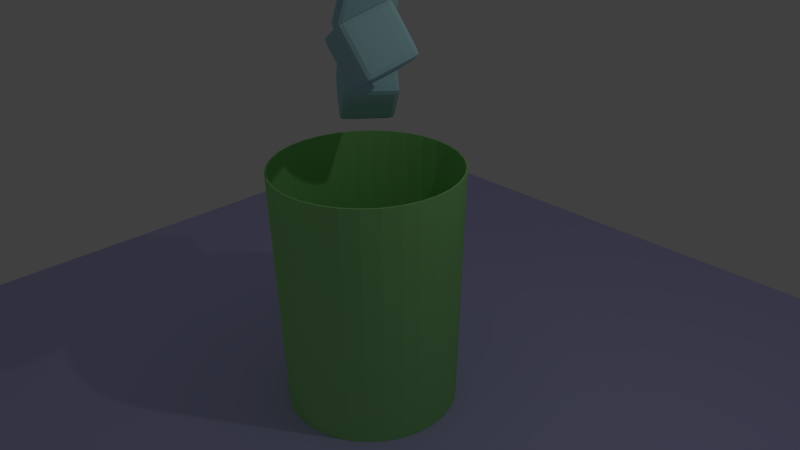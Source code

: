 # Source: untitled.blend  (saved by Blender 2.74.0; exported with 4.5.12 LTS)
import bpy
from mathutils import Matrix  # noqa: F401  (used for matrix-valued properties, if any)

bpy.ops.wm.read_factory_settings(use_empty=True)
scene = bpy.context.scene
scene.name = 'Scene'

# ---- collections
col_collection_1 = bpy.data.collections.new('Collection 1'); scene.collection.children.link(col_collection_1)

# ---- materials (node trees are filled in below, after node groups)
mat_icey = bpy.data.materials.new('Icey')
mat_icey.alpha_threshold = 0.0
mat_icey.use_transparent_shadow = False
mat_icey.diffuse_color = (0.4472, 0.7546, 0.8, 1.0)
mat_icey.roughness = 0.5
mat_material_001 = bpy.data.materials.new('Material.001')
mat_material_001.alpha_threshold = 0.0
mat_material_001.use_transparent_shadow = False
mat_material_001.diffuse_color = (0.3461, 0.8, 0.2642, 1.0)
mat_material_001.roughness = 0.5
mat_material_002 = bpy.data.materials.new('Material.002')
mat_material_002.alpha_threshold = 0.0
mat_material_002.use_transparent_shadow = False
mat_material_002.diffuse_color = (0.6093, 0.5892, 1.0, 1.0)
mat_material_002.roughness = 0.5

# ---- material node trees

# ---- world
world_world = bpy.data.worlds.new('World'); scene.world = world_world
world_world.color = (0.05088, 0.05088, 0.05088)
world_world.use_sun_shadow = False
world_world.sun_shadow_jitter_overblur = 0.0
world_world.cycles.sampling_method = 'MANUAL'
world_world.cycles.sample_map_resolution = 256

# ---- cameras
cam_camera = bpy.data.cameras.new('Camera')
cam_camera.clip_end = 100.0
cam_camera.lens = 35.0
cam_camera.sensor_width = 32.0
cam_camera.sensor_height = 18.0
cam_camera.ortho_scale = 7.314
cam_camera.dof.focus_distance = 0.0
cam_camera.dof.aperture_fstop = 0.0

# ---- lights
light_lamp = bpy.data.lights.new('Lamp', 'POINT')
light_lamp.transmission_factor = 0.0
light_lamp.cutoff_distance = 30.0
light_lamp.energy = 100.0
light_lamp.shadow_buffer_clip_start = 1.001
light_lamp.shadow_soft_size = 0.1
light_lamp.shadow_maximum_resolution = 0.006
light_lamp.use_absolute_resolution = True
light_lamp.cycles.use_multiple_importance_sampling = False

# ---- meshes
me_cube_011 = bpy.data.meshes.new('Cube.011')
me_cube_011.from_pydata([(-0.8977, -0.9226, -0.8941), (-0.8977, -0.9226, 0.9286), (-0.8977, 0.9297, -0.8941), (-0.8977, 0.9297, 0.9286), (0.8985, -0.9226, -0.8941), (0.8985, -0.9226, 0.9286), (0.8985, 0.9297, -0.8941), (0.8985, 0.9297, 0.9286), (-0.922, -0.4947, 0.9457), (-0.922, -0.4947, -0.9193), (0.9227, -0.4947, 0.9457), (0.9227, -0.4947, -0.9193), (-0.922, -0.9411, -0.4371), (-0.922, 0.9465, -0.4371), (0.9227, 0.9465, -0.4371), (0.9227, -0.9411, -0.4371), (0.9938, -0.4952, -0.4377), (-0.9937, -0.4952, -0.4377), (-0.922, 0.5138, 0.9457), (0.9227, 0.5138, -0.9193), (-0.922, 0.5138, -0.9193), (0.9227, 0.5138, 0.9457), (0.9938, 0.5142, -0.4377), (-0.9937, 0.5142, -0.4377), (-0.922, -0.9411, 0.5299), (-0.922, 0.9465, 0.5299), (0.9227, 0.9465, 0.5299), (0.9227, -0.9411, 0.5299), (0.9938, -0.4952, 0.5304), (-0.9937, -0.4952, 0.5304), (-0.9937, 0.5142, 0.5304), (0.9938, 0.5142, 0.5304), (0.466, 0.9465, 0.9457), (0.466, 0.9465, -0.9193), (0.466, -0.9411, 0.9457), (0.466, -0.9411, -0.9193), (0.4667, -0.4952, 0.9961), (0.4667, -0.4952, -0.9935), (0.4534, -0.6729, -0.4167), (0.4667, 0.9963, -0.4377), (0.4667, 0.5142, 0.9961), (0.4667, 0.5142, -0.9935), (0.4667, 0.9963, 0.5304), (0.4536, -0.664, 0.5071), (-0.4637, 0.9465, -0.9193), (-0.4637, -0.9411, 0.9457), (-0.4644, -0.4952, 0.9961), (-0.4644, 0.9963, -0.4377), (-0.4644, 0.5142, 0.9961), (-0.4644, 0.9963, 0.5304), (-0.4637, 0.9465, 0.9457), (-0.4637, -0.9411, -0.9193), (-0.4644, -0.4952, -0.9935), (-0.4402, -0.79, -0.4167), (-0.4644, 0.5142, -0.9935), (-0.4358, -0.5837, 0.5071), (-0.9163, -0.9371, 0.8179), (-0.9163, 0.8159, 0.942), (-0.9163, 0.9429, -0.7563), (-0.9163, -0.8032, -0.9134), (0.7677, 0.9429, 0.942), (0.917, 0.9429, -0.7563), (-0.7662, 0.9429, -0.9134), (0.917, -0.8032, 0.942), (0.917, -0.9371, -0.7563), (0.917, 0.8159, -0.9134), (-0.7662, -0.9371, 0.942), (0.7677, -0.9371, -0.9134), (-0.9163, -0.8032, 0.942), (-0.923, 0.01081, -0.9203), (0.9236, 0.01081, 0.9463), (0.917, -0.8032, -0.9134), (-0.7708, -0.495, 0.9862), (0.7722, -0.495, -0.9779), (0.9787, -0.495, -0.7611), (-0.9785, -0.495, -0.7611), (-0.9163, -0.9371, -0.7563), (-0.923, 0.9471, 0.05265), (0.9236, 0.9471, 0.05265), (0.9236, -0.9418, 0.05265), (0.9963, -0.4951, 0.05312), (-0.9962, -0.4951, 0.05312), (-0.9785, -0.8065, -0.4376), (0.9787, 0.8188, -0.4376), (0.7536, -0.9355, -0.4165), (0.9787, -0.8065, -0.4376), (-0.7708, 0.9867, -0.4376), (-0.9962, 0.01091, -0.4373), (-0.923, 0.01081, 0.9463), (0.9236, 0.01081, -0.9203), (-0.9163, 0.8159, -0.9134), (0.917, 0.8159, 0.942), (0.9963, 0.01091, -0.4373), (-0.9785, 0.8188, -0.4376), (-0.9962, 0.5143, 0.05312), (0.9963, 0.5143, 0.05312), (0.9787, 0.514, -0.7611), (-0.7708, 0.514, 0.9862), (0.7722, 0.514, -0.9779), (-0.9785, 0.514, -0.7611), (-0.923, -0.9418, 0.05265), (-0.9163, 0.9429, 0.8179), (0.917, 0.9429, 0.8179), (0.917, -0.9371, 0.8179), (0.9787, -0.495, 0.8209), (-0.9785, -0.495, 0.8209), (-0.9785, 0.514, 0.8209), (0.9787, 0.514, 0.8209), (0.9787, 0.8188, 0.5302), (-0.9962, 0.01091, 0.5309), (-0.9785, 0.8188, 0.5302), (-0.7708, 0.9867, 0.5302), (0.9787, -0.8065, 0.5302), (0.7535, -0.9422, 0.5067), (0.9963, 0.01091, 0.5309), (-0.9785, -0.8065, 0.5302), (0.001293, 0.9471, 0.9463), (0.7677, 0.9429, -0.9134), (0.7677, -0.9371, 0.942), (0.001293, -0.9418, -0.9203), (0.7722, -0.495, 0.9862), (0.001305, -0.4951, -0.9961), (0.01101, -0.533, -0.416), (0.7722, 0.9867, -0.4376), (0.7722, 0.514, 0.9862), (0.001305, 0.5143, -0.9961), (0.7722, 0.9867, 0.5302), (0.01479, -0.3536, 0.5079), (0.4471, -0.9422, 0.8001), (0.4665, 0.9867, 0.8209), (0.4667, 0.01091, -0.9961), (0.4667, 0.01091, 0.9977), (0.4667, 0.9978, 0.05312), (0.4587, -0.428, 0.05195), (0.4665, -0.8065, -0.9779), (0.4665, -0.8065, 0.9862), (0.4665, 0.8188, 0.9862), (0.4665, 0.8188, -0.9779), (0.4473, -0.9355, -0.7403), (0.4665, 0.9867, -0.7611), (0.001293, 0.9471, -0.9203), (0.001293, -0.9418, 0.9463), (0.001305, -0.4951, 0.9977), (0.001305, 0.9978, -0.4373), (0.001305, 0.5143, 0.9977), (0.001305, 0.9978, 0.5309), (-0.7662, 0.9429, 0.942), (-0.7662, -0.9371, -0.9134), (-0.7708, -0.495, -0.9779), (-0.7509, -0.9632, -0.4165), (-0.7708, 0.514, -0.9779), (-0.75, -0.9206, 0.5068), (-0.4642, 0.9867, -0.7611), (-0.4642, 0.8188, -0.9779), (-0.4642, -0.8065, -0.9779), (-0.4644, 0.9978, 0.05312), (-0.4644, 0.01091, -0.9961), (-0.4642, 0.9867, 0.8209), (-0.4429, -0.9206, 0.8001), (-0.4644, 0.01091, 0.9977), (-0.4332, -0.4586, 0.05195), (-0.4642, -0.8065, 0.9862), (-0.4642, 0.8188, 0.9862), (-0.4438, -0.9632, -0.7403), (0.00254, -0.9208, -0.7406), (0.001293, 0.8189, 0.9875), (0.001293, -0.8067, 0.9875), (0.02125, -0.05124, 0.05379), (0.001413, 0.01181, 1.0), (0.003294, -0.885, 0.8004), (-0.7694, 0.9785, 0.8201), (-0.771, 0.01081, -0.98), (-0.771, 0.9879, 0.05265), (-0.7694, -0.8056, -0.9646), (-0.7694, 0.818, -0.9646), (-0.7694, 0.9785, -0.7597), (0.001293, 0.9879, -0.7613), (0.7509, -0.9684, -0.7384), (0.001293, 0.8189, -0.98), (0.7709, 0.818, 0.9777), (0.7709, -0.8056, 0.9777), (0.001293, -0.8067, -0.98), (0.7548, -0.8998, 0.05113), (0.001413, 1.0, 0.05753), (0.7725, 0.01081, 0.9875), (0.001413, 0.01181, -1.0), (0.001293, 0.9879, 0.8211), (0.7509, -0.9684, 0.7989), (-0.9656, -0.8056, 0.8201), (0.9807, 0.01081, 0.8211), (-0.7494, -0.9684, 0.7989), (0.9659, -0.8056, 0.8201), (0.7709, 0.9785, 0.8201), (-0.9656, 0.818, 0.8201), (-0.9806, 0.01081, 0.8211), (0.9659, 0.818, 0.8201), (-0.9806, 0.01081, -0.7613), (0.7725, 0.01081, -0.98), (-0.771, 0.01081, 0.9875), (0.9659, 0.818, -0.7597), (0.9807, 0.8189, 0.05265), (-1.0, 0.01181, 0.05753), (-0.9806, 0.8189, 0.05265), (0.7725, 0.9879, 0.05265), (0.9807, -0.8067, 0.05265), (-0.75, -0.906, 0.05113), (1.0, 0.01181, 0.05753), (-0.9806, -0.8067, 0.05265), (-0.9656, -0.8056, -0.7597), (0.9807, 0.01081, -0.7613), (0.7709, -0.8056, -0.9646), (-0.7694, -0.8056, 0.9777), (-0.7694, 0.818, 0.9777), (0.7709, 0.818, -0.9646), (-0.7494, -0.9684, -0.7384), (0.9659, -0.8056, -0.7597), (0.7709, 0.9785, -0.7597), (-0.9656, 0.818, -0.7597)], [], [(217, 58, 2, 90), (216, 61, 6, 117), (215, 64, 4, 71), (214, 76, 0, 147), (213, 117, 6, 65), (212, 146, 3, 57), (211, 72, 8, 68), (210, 73, 11, 71), (209, 74, 11, 89), (208, 75, 9, 59), (207, 81, 17, 82), (206, 80, 16, 92), (205, 100, 12, 149), (204, 79, 15, 85), (203, 78, 14, 123), (202, 77, 13, 93), (201, 94, 23, 87), (200, 95, 22, 83), (199, 96, 19, 65), (198, 97, 18, 88), (197, 98, 19, 89), (196, 99, 20, 69), (195, 107, 31, 108), (194, 106, 30, 109), (193, 101, 25, 110), (192, 102, 26, 126), (191, 103, 27, 112), (190, 56, 24, 151), (189, 104, 28, 114), (188, 105, 29, 115), (187, 128, 43, 113), (186, 129, 42, 145), (185, 125, 41, 130), (184, 124, 40, 131), (183, 132, 39, 143), (182, 133, 38, 84), (181, 121, 37, 134), (180, 120, 36, 135), (179, 60, 32, 136), (178, 140, 33, 137), (177, 138, 35, 67), (176, 139, 33, 140), (175, 152, 44, 62), (174, 62, 44, 153), (173, 148, 52, 154), (172, 155, 47, 86), (171, 150, 54, 156), (170, 157, 49, 111), (169, 158, 55, 127), (168, 144, 48, 159), (167, 160, 53, 122), (166, 142, 46, 161), (165, 116, 50, 162), (164, 163, 51, 119), (138, 164, 119, 35), (38, 122, 164, 138), (122, 53, 163, 164), (144, 165, 162, 48), (40, 136, 165, 144), (136, 32, 116, 165), (141, 166, 161, 45), (34, 135, 166, 141), (135, 36, 142, 166), (133, 167, 122, 38), (43, 127, 167, 133), (127, 55, 160, 167), (142, 168, 159, 46), (36, 131, 168, 142), (131, 40, 144, 168), (128, 169, 127, 43), (34, 141, 169, 128), (141, 45, 158, 169), (101, 170, 111, 25), (3, 146, 170, 101), (146, 50, 157, 170), (148, 171, 156, 52), (9, 69, 171, 148), (69, 20, 150, 171), (77, 172, 86, 13), (25, 111, 172, 77), (111, 49, 155, 172), (147, 173, 154, 51), (0, 59, 173, 147), (59, 9, 148, 173), (150, 174, 153, 54), (20, 90, 174, 150), (90, 2, 62, 174), (58, 175, 62, 2), (13, 86, 175, 58), (86, 47, 152, 175), (152, 176, 140, 44), (47, 143, 176, 152), (143, 39, 139, 176), (64, 177, 67, 4), (15, 84, 177, 64), (84, 38, 138, 177), (125, 178, 137, 41), (54, 153, 178, 125), (153, 44, 140, 178), (124, 179, 136, 40), (21, 91, 179, 124), (91, 7, 60, 179), (118, 180, 135, 34), (5, 63, 180, 118), (63, 10, 120, 180), (119, 181, 134, 35), (51, 154, 181, 119), (154, 52, 121, 181), (79, 182, 84, 15), (27, 113, 182, 79), (113, 43, 133, 182), (155, 183, 143, 47), (49, 145, 183, 155), (145, 42, 132, 183), (120, 184, 131, 36), (10, 70, 184, 120), (70, 21, 124, 184), (121, 185, 130, 37), (52, 156, 185, 121), (156, 54, 125, 185), (157, 186, 145, 49), (50, 116, 186, 157), (116, 32, 129, 186), (103, 187, 113, 27), (5, 118, 187, 103), (118, 34, 128, 187), (56, 188, 115, 24), (1, 68, 188, 56), (68, 8, 105, 188), (107, 189, 114, 31), (21, 70, 189, 107), (70, 10, 104, 189), (158, 190, 151, 55), (45, 66, 190, 158), (66, 1, 56, 190), (104, 191, 112, 28), (10, 63, 191, 104), (63, 5, 103, 191), (129, 192, 126, 42), (32, 60, 192, 129), (60, 7, 102, 192), (106, 193, 110, 30), (18, 57, 193, 106), (57, 3, 101, 193), (105, 194, 109, 29), (8, 88, 194, 105), (88, 18, 106, 194), (102, 195, 108, 26), (7, 91, 195, 102), (91, 21, 107, 195), (75, 196, 69, 9), (17, 87, 196, 75), (87, 23, 99, 196), (73, 197, 89, 11), (37, 130, 197, 73), (130, 41, 98, 197), (72, 198, 88, 8), (46, 159, 198, 72), (159, 48, 97, 198), (61, 199, 65, 6), (14, 83, 199, 61), (83, 22, 96, 199), (78, 200, 83, 14), (26, 108, 200, 78), (108, 31, 95, 200), (81, 201, 87, 17), (29, 109, 201, 81), (109, 30, 94, 201), (94, 202, 93, 23), (30, 110, 202, 94), (110, 25, 77, 202), (132, 203, 123, 39), (42, 126, 203, 132), (126, 26, 78, 203), (80, 204, 85, 16), (28, 112, 204, 80), (112, 27, 79, 204), (160, 205, 149, 53), (55, 151, 205, 160), (151, 24, 100, 205), (95, 206, 92, 22), (31, 114, 206, 95), (114, 28, 80, 206), (100, 207, 82, 12), (24, 115, 207, 100), (115, 29, 81, 207), (76, 208, 59, 0), (12, 82, 208, 76), (82, 17, 75, 208), (96, 209, 89, 19), (22, 92, 209, 96), (92, 16, 74, 209), (67, 210, 71, 4), (35, 134, 210, 67), (134, 37, 73, 210), (66, 211, 68, 1), (45, 161, 211, 66), (161, 46, 72, 211), (97, 212, 57, 18), (48, 162, 212, 97), (162, 50, 146, 212), (98, 213, 65, 19), (41, 137, 213, 98), (137, 33, 117, 213), (163, 214, 147, 51), (53, 149, 214, 163), (149, 12, 76, 214), (74, 215, 71, 11), (16, 85, 215, 74), (85, 15, 64, 215), (139, 216, 117, 33), (39, 123, 216, 139), (123, 14, 61, 216), (99, 217, 90, 20), (23, 93, 217, 99), (93, 13, 58, 217)])
me_cube_011.materials.append(mat_icey)
me_cube_011.use_remesh_preserve_volume = False
me_cube_011.use_remesh_preserve_attributes = False
me_cube_011.use_mirror_vertex_groups = False
me_cube_011.update()
me_cube_010 = bpy.data.meshes.new('Cube.010')
me_cube_010.from_pydata([(-0.8977, -0.9226, -0.8941), (-0.8977, -0.9226, 0.9286), (-0.8977, 0.9297, -0.8941), (-0.8977, 0.9297, 0.9286), (0.8985, -0.9226, -0.8941), (0.8985, -0.9226, 0.9286), (0.8985, 0.9297, -0.8941), (0.8985, 0.9297, 0.9286), (-0.922, -0.4947, 0.9457), (-0.922, -0.4947, -0.9193), (0.9227, -0.4947, 0.9457), (0.9227, -0.4947, -0.9193), (-0.922, -0.9411, -0.4371), (-0.922, 0.9465, -0.4371), (0.9227, 0.9465, -0.4371), (0.9227, -0.9411, -0.4371), (0.9938, -0.4952, -0.4377), (-0.9937, -0.4952, -0.4377), (-0.922, 0.5138, 0.9457), (0.9227, 0.5138, -0.9193), (-0.922, 0.5138, -0.9193), (0.9227, 0.5138, 0.9457), (0.9938, 0.5142, -0.4377), (-0.9937, 0.5142, -0.4377), (-0.922, -0.9411, 0.5299), (-0.922, 0.9465, 0.5299), (0.9227, 0.9465, 0.5299), (0.9227, -0.9411, 0.5299), (0.9938, -0.4952, 0.5304), (-0.9937, -0.4952, 0.5304), (-0.9937, 0.5142, 0.5304), (0.9938, 0.5142, 0.5304), (0.466, 0.9465, 0.9457), (0.466, 0.9465, -0.9193), (0.466, -0.9411, 0.9457), (0.466, -0.9411, -0.9193), (0.4667, -0.4952, 0.9961), (0.4667, -0.4952, -0.9935), (0.4534, -0.6729, -0.4167), (0.4667, 0.9963, -0.4377), (0.4667, 0.5142, 0.9961), (0.4667, 0.5142, -0.9935), (0.4667, 0.9963, 0.5304), (0.4536, -0.664, 0.5071), (-0.4637, 0.9465, -0.9193), (-0.4637, -0.9411, 0.9457), (-0.4644, -0.4952, 0.9961), (-0.4644, 0.9963, -0.4377), (-0.4644, 0.5142, 0.9961), (-0.4644, 0.9963, 0.5304), (-0.4637, 0.9465, 0.9457), (-0.4637, -0.9411, -0.9193), (-0.4644, -0.4952, -0.9935), (-0.4402, -0.79, -0.4167), (-0.4644, 0.5142, -0.9935), (-0.4358, -0.5837, 0.5071), (-0.9163, -0.9371, 0.8179), (-0.9163, 0.8159, 0.942), (-0.9163, 0.9429, -0.7563), (-0.9163, -0.8032, -0.9134), (0.7677, 0.9429, 0.942), (0.917, 0.9429, -0.7563), (-0.7662, 0.9429, -0.9134), (0.917, -0.8032, 0.942), (0.917, -0.9371, -0.7563), (0.917, 0.8159, -0.9134), (-0.7662, -0.9371, 0.942), (0.7677, -0.9371, -0.9134), (-0.9163, -0.8032, 0.942), (-0.923, 0.01081, -0.9203), (0.9236, 0.01081, 0.9463), (0.917, -0.8032, -0.9134), (-0.7708, -0.495, 0.9862), (0.7722, -0.495, -0.9779), (0.9787, -0.495, -0.7611), (-0.9785, -0.495, -0.7611), (-0.9163, -0.9371, -0.7563), (-0.923, 0.9471, 0.05265), (0.9236, 0.9471, 0.05265), (0.9236, -0.9418, 0.05265), (0.9963, -0.4951, 0.05312), (-0.9962, -0.4951, 0.05312), (-0.9785, -0.8065, -0.4376), (0.9787, 0.8188, -0.4376), (0.7536, -0.9355, -0.4165), (0.9787, -0.8065, -0.4376), (-0.7708, 0.9867, -0.4376), (-0.9962, 0.01091, -0.4373), (-0.923, 0.01081, 0.9463), (0.9236, 0.01081, -0.9203), (-0.9163, 0.8159, -0.9134), (0.917, 0.8159, 0.942), (0.9963, 0.01091, -0.4373), (-0.9785, 0.8188, -0.4376), (-0.9962, 0.5143, 0.05312), (0.9963, 0.5143, 0.05312), (0.9787, 0.514, -0.7611), (-0.7708, 0.514, 0.9862), (0.7722, 0.514, -0.9779), (-0.9785, 0.514, -0.7611), (-0.923, -0.9418, 0.05265), (-0.9163, 0.9429, 0.8179), (0.917, 0.9429, 0.8179), (0.917, -0.9371, 0.8179), (0.9787, -0.495, 0.8209), (-0.9785, -0.495, 0.8209), (-0.9785, 0.514, 0.8209), (0.9787, 0.514, 0.8209), (0.9787, 0.8188, 0.5302), (-0.9962, 0.01091, 0.5309), (-0.9785, 0.8188, 0.5302), (-0.7708, 0.9867, 0.5302), (0.9787, -0.8065, 0.5302), (0.7535, -0.9422, 0.5067), (0.9963, 0.01091, 0.5309), (-0.9785, -0.8065, 0.5302), (0.001293, 0.9471, 0.9463), (0.7677, 0.9429, -0.9134), (0.7677, -0.9371, 0.942), (0.001293, -0.9418, -0.9203), (0.7722, -0.495, 0.9862), (0.001305, -0.4951, -0.9961), (0.01101, -0.533, -0.416), (0.7722, 0.9867, -0.4376), (0.7722, 0.514, 0.9862), (0.001305, 0.5143, -0.9961), (0.7722, 0.9867, 0.5302), (0.01479, -0.3536, 0.5079), (0.4471, -0.9422, 0.8001), (0.4665, 0.9867, 0.8209), (0.4667, 0.01091, -0.9961), (0.4667, 0.01091, 0.9977), (0.4667, 0.9978, 0.05312), (0.4587, -0.428, 0.05195), (0.4665, -0.8065, -0.9779), (0.4665, -0.8065, 0.9862), (0.4665, 0.8188, 0.9862), (0.4665, 0.8188, -0.9779), (0.4473, -0.9355, -0.7403), (0.4665, 0.9867, -0.7611), (0.001293, 0.9471, -0.9203), (0.001293, -0.9418, 0.9463), (0.001305, -0.4951, 0.9977), (0.001305, 0.9978, -0.4373), (0.001305, 0.5143, 0.9977), (0.001305, 0.9978, 0.5309), (-0.7662, 0.9429, 0.942), (-0.7662, -0.9371, -0.9134), (-0.7708, -0.495, -0.9779), (-0.7509, -0.9632, -0.4165), (-0.7708, 0.514, -0.9779), (-0.75, -0.9206, 0.5068), (-0.4642, 0.9867, -0.7611), (-0.4642, 0.8188, -0.9779), (-0.4642, -0.8065, -0.9779), (-0.4644, 0.9978, 0.05312), (-0.4644, 0.01091, -0.9961), (-0.4642, 0.9867, 0.8209), (-0.4429, -0.9206, 0.8001), (-0.4644, 0.01091, 0.9977), (-0.4332, -0.4586, 0.05195), (-0.4642, -0.8065, 0.9862), (-0.4642, 0.8188, 0.9862), (-0.4438, -0.9632, -0.7403), (0.00254, -0.9208, -0.7406), (0.001293, 0.8189, 0.9875), (0.001293, -0.8067, 0.9875), (0.02125, -0.05124, 0.05379), (0.001413, 0.01181, 1.0), (0.003294, -0.885, 0.8004), (-0.7694, 0.9785, 0.8201), (-0.771, 0.01081, -0.98), (-0.771, 0.9879, 0.05265), (-0.7694, -0.8056, -0.9646), (-0.7694, 0.818, -0.9646), (-0.7694, 0.9785, -0.7597), (0.001293, 0.9879, -0.7613), (0.7509, -0.9684, -0.7384), (0.001293, 0.8189, -0.98), (0.7709, 0.818, 0.9777), (0.7709, -0.8056, 0.9777), (0.001293, -0.8067, -0.98), (0.7548, -0.8998, 0.05113), (0.001413, 1.0, 0.05753), (0.7725, 0.01081, 0.9875), (0.001413, 0.01181, -1.0), (0.001293, 0.9879, 0.8211), (0.7509, -0.9684, 0.7989), (-0.9656, -0.8056, 0.8201), (0.9807, 0.01081, 0.8211), (-0.7494, -0.9684, 0.7989), (0.9659, -0.8056, 0.8201), (0.7709, 0.9785, 0.8201), (-0.9656, 0.818, 0.8201), (-0.9806, 0.01081, 0.8211), (0.9659, 0.818, 0.8201), (-0.9806, 0.01081, -0.7613), (0.7725, 0.01081, -0.98), (-0.771, 0.01081, 0.9875), (0.9659, 0.818, -0.7597), (0.9807, 0.8189, 0.05265), (-1.0, 0.01181, 0.05753), (-0.9806, 0.8189, 0.05265), (0.7725, 0.9879, 0.05265), (0.9807, -0.8067, 0.05265), (-0.75, -0.906, 0.05113), (1.0, 0.01181, 0.05753), (-0.9806, -0.8067, 0.05265), (-0.9656, -0.8056, -0.7597), (0.9807, 0.01081, -0.7613), (0.7709, -0.8056, -0.9646), (-0.7694, -0.8056, 0.9777), (-0.7694, 0.818, 0.9777), (0.7709, 0.818, -0.9646), (-0.7494, -0.9684, -0.7384), (0.9659, -0.8056, -0.7597), (0.7709, 0.9785, -0.7597), (-0.9656, 0.818, -0.7597)], [], [(217, 58, 2, 90), (216, 61, 6, 117), (215, 64, 4, 71), (214, 76, 0, 147), (213, 117, 6, 65), (212, 146, 3, 57), (211, 72, 8, 68), (210, 73, 11, 71), (209, 74, 11, 89), (208, 75, 9, 59), (207, 81, 17, 82), (206, 80, 16, 92), (205, 100, 12, 149), (204, 79, 15, 85), (203, 78, 14, 123), (202, 77, 13, 93), (201, 94, 23, 87), (200, 95, 22, 83), (199, 96, 19, 65), (198, 97, 18, 88), (197, 98, 19, 89), (196, 99, 20, 69), (195, 107, 31, 108), (194, 106, 30, 109), (193, 101, 25, 110), (192, 102, 26, 126), (191, 103, 27, 112), (190, 56, 24, 151), (189, 104, 28, 114), (188, 105, 29, 115), (187, 128, 43, 113), (186, 129, 42, 145), (185, 125, 41, 130), (184, 124, 40, 131), (183, 132, 39, 143), (182, 133, 38, 84), (181, 121, 37, 134), (180, 120, 36, 135), (179, 60, 32, 136), (178, 140, 33, 137), (177, 138, 35, 67), (176, 139, 33, 140), (175, 152, 44, 62), (174, 62, 44, 153), (173, 148, 52, 154), (172, 155, 47, 86), (171, 150, 54, 156), (170, 157, 49, 111), (169, 158, 55, 127), (168, 144, 48, 159), (167, 160, 53, 122), (166, 142, 46, 161), (165, 116, 50, 162), (164, 163, 51, 119), (138, 164, 119, 35), (38, 122, 164, 138), (122, 53, 163, 164), (144, 165, 162, 48), (40, 136, 165, 144), (136, 32, 116, 165), (141, 166, 161, 45), (34, 135, 166, 141), (135, 36, 142, 166), (133, 167, 122, 38), (43, 127, 167, 133), (127, 55, 160, 167), (142, 168, 159, 46), (36, 131, 168, 142), (131, 40, 144, 168), (128, 169, 127, 43), (34, 141, 169, 128), (141, 45, 158, 169), (101, 170, 111, 25), (3, 146, 170, 101), (146, 50, 157, 170), (148, 171, 156, 52), (9, 69, 171, 148), (69, 20, 150, 171), (77, 172, 86, 13), (25, 111, 172, 77), (111, 49, 155, 172), (147, 173, 154, 51), (0, 59, 173, 147), (59, 9, 148, 173), (150, 174, 153, 54), (20, 90, 174, 150), (90, 2, 62, 174), (58, 175, 62, 2), (13, 86, 175, 58), (86, 47, 152, 175), (152, 176, 140, 44), (47, 143, 176, 152), (143, 39, 139, 176), (64, 177, 67, 4), (15, 84, 177, 64), (84, 38, 138, 177), (125, 178, 137, 41), (54, 153, 178, 125), (153, 44, 140, 178), (124, 179, 136, 40), (21, 91, 179, 124), (91, 7, 60, 179), (118, 180, 135, 34), (5, 63, 180, 118), (63, 10, 120, 180), (119, 181, 134, 35), (51, 154, 181, 119), (154, 52, 121, 181), (79, 182, 84, 15), (27, 113, 182, 79), (113, 43, 133, 182), (155, 183, 143, 47), (49, 145, 183, 155), (145, 42, 132, 183), (120, 184, 131, 36), (10, 70, 184, 120), (70, 21, 124, 184), (121, 185, 130, 37), (52, 156, 185, 121), (156, 54, 125, 185), (157, 186, 145, 49), (50, 116, 186, 157), (116, 32, 129, 186), (103, 187, 113, 27), (5, 118, 187, 103), (118, 34, 128, 187), (56, 188, 115, 24), (1, 68, 188, 56), (68, 8, 105, 188), (107, 189, 114, 31), (21, 70, 189, 107), (70, 10, 104, 189), (158, 190, 151, 55), (45, 66, 190, 158), (66, 1, 56, 190), (104, 191, 112, 28), (10, 63, 191, 104), (63, 5, 103, 191), (129, 192, 126, 42), (32, 60, 192, 129), (60, 7, 102, 192), (106, 193, 110, 30), (18, 57, 193, 106), (57, 3, 101, 193), (105, 194, 109, 29), (8, 88, 194, 105), (88, 18, 106, 194), (102, 195, 108, 26), (7, 91, 195, 102), (91, 21, 107, 195), (75, 196, 69, 9), (17, 87, 196, 75), (87, 23, 99, 196), (73, 197, 89, 11), (37, 130, 197, 73), (130, 41, 98, 197), (72, 198, 88, 8), (46, 159, 198, 72), (159, 48, 97, 198), (61, 199, 65, 6), (14, 83, 199, 61), (83, 22, 96, 199), (78, 200, 83, 14), (26, 108, 200, 78), (108, 31, 95, 200), (81, 201, 87, 17), (29, 109, 201, 81), (109, 30, 94, 201), (94, 202, 93, 23), (30, 110, 202, 94), (110, 25, 77, 202), (132, 203, 123, 39), (42, 126, 203, 132), (126, 26, 78, 203), (80, 204, 85, 16), (28, 112, 204, 80), (112, 27, 79, 204), (160, 205, 149, 53), (55, 151, 205, 160), (151, 24, 100, 205), (95, 206, 92, 22), (31, 114, 206, 95), (114, 28, 80, 206), (100, 207, 82, 12), (24, 115, 207, 100), (115, 29, 81, 207), (76, 208, 59, 0), (12, 82, 208, 76), (82, 17, 75, 208), (96, 209, 89, 19), (22, 92, 209, 96), (92, 16, 74, 209), (67, 210, 71, 4), (35, 134, 210, 67), (134, 37, 73, 210), (66, 211, 68, 1), (45, 161, 211, 66), (161, 46, 72, 211), (97, 212, 57, 18), (48, 162, 212, 97), (162, 50, 146, 212), (98, 213, 65, 19), (41, 137, 213, 98), (137, 33, 117, 213), (163, 214, 147, 51), (53, 149, 214, 163), (149, 12, 76, 214), (74, 215, 71, 11), (16, 85, 215, 74), (85, 15, 64, 215), (139, 216, 117, 33), (39, 123, 216, 139), (123, 14, 61, 216), (99, 217, 90, 20), (23, 93, 217, 99), (93, 13, 58, 217)])
me_cube_010.materials.append(mat_icey)
me_cube_010.use_remesh_preserve_volume = False
me_cube_010.use_remesh_preserve_attributes = False
me_cube_010.use_mirror_vertex_groups = False
me_cube_010.update()
me_cube_009 = bpy.data.meshes.new('Cube.009')
me_cube_009.from_pydata([(-0.8977, -0.9226, -0.8941), (-0.8977, -0.9226, 0.9286), (-0.8977, 0.9297, -0.8941), (-0.8977, 0.9297, 0.9286), (0.8985, -0.9226, -0.8941), (0.8985, -0.9226, 0.9286), (0.8985, 0.9297, -0.8941), (0.8985, 0.9297, 0.9286), (-0.922, -0.4947, 0.9457), (-0.922, -0.4947, -0.9193), (0.9227, -0.4947, 0.9457), (0.9227, -0.4947, -0.9193), (-0.922, -0.9411, -0.4371), (-0.922, 0.9465, -0.4371), (0.9227, 0.9465, -0.4371), (0.9227, -0.9411, -0.4371), (0.9938, -0.4952, -0.4377), (-0.9937, -0.4952, -0.4377), (-0.922, 0.5138, 0.9457), (0.9227, 0.5138, -0.9193), (-0.922, 0.5138, -0.9193), (0.9227, 0.5138, 0.9457), (0.9938, 0.5142, -0.4377), (-0.9937, 0.5142, -0.4377), (-0.922, -0.9411, 0.5299), (-0.922, 0.9465, 0.5299), (0.9227, 0.9465, 0.5299), (0.9227, -0.9411, 0.5299), (0.9938, -0.4952, 0.5304), (-0.9937, -0.4952, 0.5304), (-0.9937, 0.5142, 0.5304), (0.9938, 0.5142, 0.5304), (0.466, 0.9465, 0.9457), (0.466, 0.9465, -0.9193), (0.466, -0.9411, 0.9457), (0.466, -0.9411, -0.9193), (0.4667, -0.4952, 0.9961), (0.4667, -0.4952, -0.9935), (0.4534, -0.6729, -0.4167), (0.4667, 0.9963, -0.4377), (0.4667, 0.5142, 0.9961), (0.4667, 0.5142, -0.9935), (0.4667, 0.9963, 0.5304), (0.4536, -0.664, 0.5071), (-0.4637, 0.9465, -0.9193), (-0.4637, -0.9411, 0.9457), (-0.4644, -0.4952, 0.9961), (-0.4644, 0.9963, -0.4377), (-0.4644, 0.5142, 0.9961), (-0.4644, 0.9963, 0.5304), (-0.4637, 0.9465, 0.9457), (-0.4637, -0.9411, -0.9193), (-0.4644, -0.4952, -0.9935), (-0.4402, -0.79, -0.4167), (-0.4644, 0.5142, -0.9935), (-0.4358, -0.5837, 0.5071), (-0.9163, -0.9371, 0.8179), (-0.9163, 0.8159, 0.942), (-0.9163, 0.9429, -0.7563), (-0.9163, -0.8032, -0.9134), (0.7677, 0.9429, 0.942), (0.917, 0.9429, -0.7563), (-0.7662, 0.9429, -0.9134), (0.917, -0.8032, 0.942), (0.917, -0.9371, -0.7563), (0.917, 0.8159, -0.9134), (-0.7662, -0.9371, 0.942), (0.7677, -0.9371, -0.9134), (-0.9163, -0.8032, 0.942), (-0.923, 0.01081, -0.9203), (0.9236, 0.01081, 0.9463), (0.917, -0.8032, -0.9134), (-0.7708, -0.495, 0.9862), (0.7722, -0.495, -0.9779), (0.9787, -0.495, -0.7611), (-0.9785, -0.495, -0.7611), (-0.9163, -0.9371, -0.7563), (-0.923, 0.9471, 0.05265), (0.9236, 0.9471, 0.05265), (0.9236, -0.9418, 0.05265), (0.9963, -0.4951, 0.05312), (-0.9962, -0.4951, 0.05312), (-0.9785, -0.8065, -0.4376), (0.9787, 0.8188, -0.4376), (0.7536, -0.9355, -0.4165), (0.9787, -0.8065, -0.4376), (-0.7708, 0.9867, -0.4376), (-0.9962, 0.01091, -0.4373), (-0.923, 0.01081, 0.9463), (0.9236, 0.01081, -0.9203), (-0.9163, 0.8159, -0.9134), (0.917, 0.8159, 0.942), (0.9963, 0.01091, -0.4373), (-0.9785, 0.8188, -0.4376), (-0.9962, 0.5143, 0.05312), (0.9963, 0.5143, 0.05312), (0.9787, 0.514, -0.7611), (-0.7708, 0.514, 0.9862), (0.7722, 0.514, -0.9779), (-0.9785, 0.514, -0.7611), (-0.923, -0.9418, 0.05265), (-0.9163, 0.9429, 0.8179), (0.917, 0.9429, 0.8179), (0.917, -0.9371, 0.8179), (0.9787, -0.495, 0.8209), (-0.9785, -0.495, 0.8209), (-0.9785, 0.514, 0.8209), (0.9787, 0.514, 0.8209), (0.9787, 0.8188, 0.5302), (-0.9962, 0.01091, 0.5309), (-0.9785, 0.8188, 0.5302), (-0.7708, 0.9867, 0.5302), (0.9787, -0.8065, 0.5302), (0.7535, -0.9422, 0.5067), (0.9963, 0.01091, 0.5309), (-0.9785, -0.8065, 0.5302), (0.001293, 0.9471, 0.9463), (0.7677, 0.9429, -0.9134), (0.7677, -0.9371, 0.942), (0.001293, -0.9418, -0.9203), (0.7722, -0.495, 0.9862), (0.001305, -0.4951, -0.9961), (0.01101, -0.533, -0.416), (0.7722, 0.9867, -0.4376), (0.7722, 0.514, 0.9862), (0.001305, 0.5143, -0.9961), (0.7722, 0.9867, 0.5302), (0.01479, -0.3536, 0.5079), (0.4471, -0.9422, 0.8001), (0.4665, 0.9867, 0.8209), (0.4667, 0.01091, -0.9961), (0.4667, 0.01091, 0.9977), (0.4667, 0.9978, 0.05312), (0.4587, -0.428, 0.05195), (0.4665, -0.8065, -0.9779), (0.4665, -0.8065, 0.9862), (0.4665, 0.8188, 0.9862), (0.4665, 0.8188, -0.9779), (0.4473, -0.9355, -0.7403), (0.4665, 0.9867, -0.7611), (0.001293, 0.9471, -0.9203), (0.001293, -0.9418, 0.9463), (0.001305, -0.4951, 0.9977), (0.001305, 0.9978, -0.4373), (0.001305, 0.5143, 0.9977), (0.001305, 0.9978, 0.5309), (-0.7662, 0.9429, 0.942), (-0.7662, -0.9371, -0.9134), (-0.7708, -0.495, -0.9779), (-0.7509, -0.9632, -0.4165), (-0.7708, 0.514, -0.9779), (-0.75, -0.9206, 0.5068), (-0.4642, 0.9867, -0.7611), (-0.4642, 0.8188, -0.9779), (-0.4642, -0.8065, -0.9779), (-0.4644, 0.9978, 0.05312), (-0.4644, 0.01091, -0.9961), (-0.4642, 0.9867, 0.8209), (-0.4429, -0.9206, 0.8001), (-0.4644, 0.01091, 0.9977), (-0.4332, -0.4586, 0.05195), (-0.4642, -0.8065, 0.9862), (-0.4642, 0.8188, 0.9862), (-0.4438, -0.9632, -0.7403), (0.00254, -0.9208, -0.7406), (0.001293, 0.8189, 0.9875), (0.001293, -0.8067, 0.9875), (0.02125, -0.05124, 0.05379), (0.001413, 0.01181, 1.0), (0.003294, -0.885, 0.8004), (-0.7694, 0.9785, 0.8201), (-0.771, 0.01081, -0.98), (-0.771, 0.9879, 0.05265), (-0.7694, -0.8056, -0.9646), (-0.7694, 0.818, -0.9646), (-0.7694, 0.9785, -0.7597), (0.001293, 0.9879, -0.7613), (0.7509, -0.9684, -0.7384), (0.001293, 0.8189, -0.98), (0.7709, 0.818, 0.9777), (0.7709, -0.8056, 0.9777), (0.001293, -0.8067, -0.98), (0.7548, -0.8998, 0.05113), (0.001413, 1.0, 0.05753), (0.7725, 0.01081, 0.9875), (0.001413, 0.01181, -1.0), (0.001293, 0.9879, 0.8211), (0.7509, -0.9684, 0.7989), (-0.9656, -0.8056, 0.8201), (0.9807, 0.01081, 0.8211), (-0.7494, -0.9684, 0.7989), (0.9659, -0.8056, 0.8201), (0.7709, 0.9785, 0.8201), (-0.9656, 0.818, 0.8201), (-0.9806, 0.01081, 0.8211), (0.9659, 0.818, 0.8201), (-0.9806, 0.01081, -0.7613), (0.7725, 0.01081, -0.98), (-0.771, 0.01081, 0.9875), (0.9659, 0.818, -0.7597), (0.9807, 0.8189, 0.05265), (-1.0, 0.01181, 0.05753), (-0.9806, 0.8189, 0.05265), (0.7725, 0.9879, 0.05265), (0.9807, -0.8067, 0.05265), (-0.75, -0.906, 0.05113), (1.0, 0.01181, 0.05753), (-0.9806, -0.8067, 0.05265), (-0.9656, -0.8056, -0.7597), (0.9807, 0.01081, -0.7613), (0.7709, -0.8056, -0.9646), (-0.7694, -0.8056, 0.9777), (-0.7694, 0.818, 0.9777), (0.7709, 0.818, -0.9646), (-0.7494, -0.9684, -0.7384), (0.9659, -0.8056, -0.7597), (0.7709, 0.9785, -0.7597), (-0.9656, 0.818, -0.7597)], [], [(217, 58, 2, 90), (216, 61, 6, 117), (215, 64, 4, 71), (214, 76, 0, 147), (213, 117, 6, 65), (212, 146, 3, 57), (211, 72, 8, 68), (210, 73, 11, 71), (209, 74, 11, 89), (208, 75, 9, 59), (207, 81, 17, 82), (206, 80, 16, 92), (205, 100, 12, 149), (204, 79, 15, 85), (203, 78, 14, 123), (202, 77, 13, 93), (201, 94, 23, 87), (200, 95, 22, 83), (199, 96, 19, 65), (198, 97, 18, 88), (197, 98, 19, 89), (196, 99, 20, 69), (195, 107, 31, 108), (194, 106, 30, 109), (193, 101, 25, 110), (192, 102, 26, 126), (191, 103, 27, 112), (190, 56, 24, 151), (189, 104, 28, 114), (188, 105, 29, 115), (187, 128, 43, 113), (186, 129, 42, 145), (185, 125, 41, 130), (184, 124, 40, 131), (183, 132, 39, 143), (182, 133, 38, 84), (181, 121, 37, 134), (180, 120, 36, 135), (179, 60, 32, 136), (178, 140, 33, 137), (177, 138, 35, 67), (176, 139, 33, 140), (175, 152, 44, 62), (174, 62, 44, 153), (173, 148, 52, 154), (172, 155, 47, 86), (171, 150, 54, 156), (170, 157, 49, 111), (169, 158, 55, 127), (168, 144, 48, 159), (167, 160, 53, 122), (166, 142, 46, 161), (165, 116, 50, 162), (164, 163, 51, 119), (138, 164, 119, 35), (38, 122, 164, 138), (122, 53, 163, 164), (144, 165, 162, 48), (40, 136, 165, 144), (136, 32, 116, 165), (141, 166, 161, 45), (34, 135, 166, 141), (135, 36, 142, 166), (133, 167, 122, 38), (43, 127, 167, 133), (127, 55, 160, 167), (142, 168, 159, 46), (36, 131, 168, 142), (131, 40, 144, 168), (128, 169, 127, 43), (34, 141, 169, 128), (141, 45, 158, 169), (101, 170, 111, 25), (3, 146, 170, 101), (146, 50, 157, 170), (148, 171, 156, 52), (9, 69, 171, 148), (69, 20, 150, 171), (77, 172, 86, 13), (25, 111, 172, 77), (111, 49, 155, 172), (147, 173, 154, 51), (0, 59, 173, 147), (59, 9, 148, 173), (150, 174, 153, 54), (20, 90, 174, 150), (90, 2, 62, 174), (58, 175, 62, 2), (13, 86, 175, 58), (86, 47, 152, 175), (152, 176, 140, 44), (47, 143, 176, 152), (143, 39, 139, 176), (64, 177, 67, 4), (15, 84, 177, 64), (84, 38, 138, 177), (125, 178, 137, 41), (54, 153, 178, 125), (153, 44, 140, 178), (124, 179, 136, 40), (21, 91, 179, 124), (91, 7, 60, 179), (118, 180, 135, 34), (5, 63, 180, 118), (63, 10, 120, 180), (119, 181, 134, 35), (51, 154, 181, 119), (154, 52, 121, 181), (79, 182, 84, 15), (27, 113, 182, 79), (113, 43, 133, 182), (155, 183, 143, 47), (49, 145, 183, 155), (145, 42, 132, 183), (120, 184, 131, 36), (10, 70, 184, 120), (70, 21, 124, 184), (121, 185, 130, 37), (52, 156, 185, 121), (156, 54, 125, 185), (157, 186, 145, 49), (50, 116, 186, 157), (116, 32, 129, 186), (103, 187, 113, 27), (5, 118, 187, 103), (118, 34, 128, 187), (56, 188, 115, 24), (1, 68, 188, 56), (68, 8, 105, 188), (107, 189, 114, 31), (21, 70, 189, 107), (70, 10, 104, 189), (158, 190, 151, 55), (45, 66, 190, 158), (66, 1, 56, 190), (104, 191, 112, 28), (10, 63, 191, 104), (63, 5, 103, 191), (129, 192, 126, 42), (32, 60, 192, 129), (60, 7, 102, 192), (106, 193, 110, 30), (18, 57, 193, 106), (57, 3, 101, 193), (105, 194, 109, 29), (8, 88, 194, 105), (88, 18, 106, 194), (102, 195, 108, 26), (7, 91, 195, 102), (91, 21, 107, 195), (75, 196, 69, 9), (17, 87, 196, 75), (87, 23, 99, 196), (73, 197, 89, 11), (37, 130, 197, 73), (130, 41, 98, 197), (72, 198, 88, 8), (46, 159, 198, 72), (159, 48, 97, 198), (61, 199, 65, 6), (14, 83, 199, 61), (83, 22, 96, 199), (78, 200, 83, 14), (26, 108, 200, 78), (108, 31, 95, 200), (81, 201, 87, 17), (29, 109, 201, 81), (109, 30, 94, 201), (94, 202, 93, 23), (30, 110, 202, 94), (110, 25, 77, 202), (132, 203, 123, 39), (42, 126, 203, 132), (126, 26, 78, 203), (80, 204, 85, 16), (28, 112, 204, 80), (112, 27, 79, 204), (160, 205, 149, 53), (55, 151, 205, 160), (151, 24, 100, 205), (95, 206, 92, 22), (31, 114, 206, 95), (114, 28, 80, 206), (100, 207, 82, 12), (24, 115, 207, 100), (115, 29, 81, 207), (76, 208, 59, 0), (12, 82, 208, 76), (82, 17, 75, 208), (96, 209, 89, 19), (22, 92, 209, 96), (92, 16, 74, 209), (67, 210, 71, 4), (35, 134, 210, 67), (134, 37, 73, 210), (66, 211, 68, 1), (45, 161, 211, 66), (161, 46, 72, 211), (97, 212, 57, 18), (48, 162, 212, 97), (162, 50, 146, 212), (98, 213, 65, 19), (41, 137, 213, 98), (137, 33, 117, 213), (163, 214, 147, 51), (53, 149, 214, 163), (149, 12, 76, 214), (74, 215, 71, 11), (16, 85, 215, 74), (85, 15, 64, 215), (139, 216, 117, 33), (39, 123, 216, 139), (123, 14, 61, 216), (99, 217, 90, 20), (23, 93, 217, 99), (93, 13, 58, 217)])
me_cube_009.materials.append(mat_icey)
me_cube_009.use_remesh_preserve_volume = False
me_cube_009.use_remesh_preserve_attributes = False
me_cube_009.use_mirror_vertex_groups = False
me_cube_009.update()
me_cube_008 = bpy.data.meshes.new('Cube.008')
me_cube_008.from_pydata([(-0.8977, -0.9226, -0.8941), (-0.8977, -0.9226, 0.9286), (-0.8977, 0.9297, -0.8941), (-0.8977, 0.9297, 0.9286), (0.8985, -0.9226, -0.8941), (0.8985, -0.9226, 0.9286), (0.8985, 0.9297, -0.8941), (0.8985, 0.9297, 0.9286), (-0.922, -0.4947, 0.9457), (-0.922, -0.4947, -0.9193), (0.9227, -0.4947, 0.9457), (0.9227, -0.4947, -0.9193), (-0.922, -0.9411, -0.4371), (-0.922, 0.9465, -0.4371), (0.9227, 0.9465, -0.4371), (0.9227, -0.9411, -0.4371), (0.9938, -0.4952, -0.4377), (-0.9937, -0.4952, -0.4377), (-0.922, 0.5138, 0.9457), (0.9227, 0.5138, -0.9193), (-0.922, 0.5138, -0.9193), (0.9227, 0.5138, 0.9457), (0.9938, 0.5142, -0.4377), (-0.9937, 0.5142, -0.4377), (-0.922, -0.9411, 0.5299), (-0.922, 0.9465, 0.5299), (0.9227, 0.9465, 0.5299), (0.9227, -0.9411, 0.5299), (0.9938, -0.4952, 0.5304), (-0.9937, -0.4952, 0.5304), (-0.9937, 0.5142, 0.5304), (0.9938, 0.5142, 0.5304), (0.466, 0.9465, 0.9457), (0.466, 0.9465, -0.9193), (0.466, -0.9411, 0.9457), (0.466, -0.9411, -0.9193), (0.4667, -0.4952, 0.9961), (0.4667, -0.4952, -0.9935), (0.4534, -0.6729, -0.4167), (0.4667, 0.9963, -0.4377), (0.4667, 0.5142, 0.9961), (0.4667, 0.5142, -0.9935), (0.4667, 0.9963, 0.5304), (0.4536, -0.664, 0.5071), (-0.4637, 0.9465, -0.9193), (-0.4637, -0.9411, 0.9457), (-0.4644, -0.4952, 0.9961), (-0.4644, 0.9963, -0.4377), (-0.4644, 0.5142, 0.9961), (-0.4644, 0.9963, 0.5304), (-0.4637, 0.9465, 0.9457), (-0.4637, -0.9411, -0.9193), (-0.4644, -0.4952, -0.9935), (-0.4402, -0.79, -0.4167), (-0.4644, 0.5142, -0.9935), (-0.4358, -0.5837, 0.5071), (-0.9163, -0.9371, 0.8179), (-0.9163, 0.8159, 0.942), (-0.9163, 0.9429, -0.7563), (-0.9163, -0.8032, -0.9134), (0.7677, 0.9429, 0.942), (0.917, 0.9429, -0.7563), (-0.7662, 0.9429, -0.9134), (0.917, -0.8032, 0.942), (0.917, -0.9371, -0.7563), (0.917, 0.8159, -0.9134), (-0.7662, -0.9371, 0.942), (0.7677, -0.9371, -0.9134), (-0.9163, -0.8032, 0.942), (-0.923, 0.01081, -0.9203), (0.9236, 0.01081, 0.9463), (0.917, -0.8032, -0.9134), (-0.7708, -0.495, 0.9862), (0.7722, -0.495, -0.9779), (0.9787, -0.495, -0.7611), (-0.9785, -0.495, -0.7611), (-0.9163, -0.9371, -0.7563), (-0.923, 0.9471, 0.05265), (0.9236, 0.9471, 0.05265), (0.9236, -0.9418, 0.05265), (0.9963, -0.4951, 0.05312), (-0.9962, -0.4951, 0.05312), (-0.9785, -0.8065, -0.4376), (0.9787, 0.8188, -0.4376), (0.7536, -0.9355, -0.4165), (0.9787, -0.8065, -0.4376), (-0.7708, 0.9867, -0.4376), (-0.9962, 0.01091, -0.4373), (-0.923, 0.01081, 0.9463), (0.9236, 0.01081, -0.9203), (-0.9163, 0.8159, -0.9134), (0.917, 0.8159, 0.942), (0.9963, 0.01091, -0.4373), (-0.9785, 0.8188, -0.4376), (-0.9962, 0.5143, 0.05312), (0.9963, 0.5143, 0.05312), (0.9787, 0.514, -0.7611), (-0.7708, 0.514, 0.9862), (0.7722, 0.514, -0.9779), (-0.9785, 0.514, -0.7611), (-0.923, -0.9418, 0.05265), (-0.9163, 0.9429, 0.8179), (0.917, 0.9429, 0.8179), (0.917, -0.9371, 0.8179), (0.9787, -0.495, 0.8209), (-0.9785, -0.495, 0.8209), (-0.9785, 0.514, 0.8209), (0.9787, 0.514, 0.8209), (0.9787, 0.8188, 0.5302), (-0.9962, 0.01091, 0.5309), (-0.9785, 0.8188, 0.5302), (-0.7708, 0.9867, 0.5302), (0.9787, -0.8065, 0.5302), (0.7535, -0.9422, 0.5067), (0.9963, 0.01091, 0.5309), (-0.9785, -0.8065, 0.5302), (0.001293, 0.9471, 0.9463), (0.7677, 0.9429, -0.9134), (0.7677, -0.9371, 0.942), (0.001293, -0.9418, -0.9203), (0.7722, -0.495, 0.9862), (0.001305, -0.4951, -0.9961), (0.01101, -0.533, -0.416), (0.7722, 0.9867, -0.4376), (0.7722, 0.514, 0.9862), (0.001305, 0.5143, -0.9961), (0.7722, 0.9867, 0.5302), (0.01479, -0.3536, 0.5079), (0.4471, -0.9422, 0.8001), (0.4665, 0.9867, 0.8209), (0.4667, 0.01091, -0.9961), (0.4667, 0.01091, 0.9977), (0.4667, 0.9978, 0.05312), (0.4587, -0.428, 0.05195), (0.4665, -0.8065, -0.9779), (0.4665, -0.8065, 0.9862), (0.4665, 0.8188, 0.9862), (0.4665, 0.8188, -0.9779), (0.4473, -0.9355, -0.7403), (0.4665, 0.9867, -0.7611), (0.001293, 0.9471, -0.9203), (0.001293, -0.9418, 0.9463), (0.001305, -0.4951, 0.9977), (0.001305, 0.9978, -0.4373), (0.001305, 0.5143, 0.9977), (0.001305, 0.9978, 0.5309), (-0.7662, 0.9429, 0.942), (-0.7662, -0.9371, -0.9134), (-0.7708, -0.495, -0.9779), (-0.7509, -0.9632, -0.4165), (-0.7708, 0.514, -0.9779), (-0.75, -0.9206, 0.5068), (-0.4642, 0.9867, -0.7611), (-0.4642, 0.8188, -0.9779), (-0.4642, -0.8065, -0.9779), (-0.4644, 0.9978, 0.05312), (-0.4644, 0.01091, -0.9961), (-0.4642, 0.9867, 0.8209), (-0.4429, -0.9206, 0.8001), (-0.4644, 0.01091, 0.9977), (-0.4332, -0.4586, 0.05195), (-0.4642, -0.8065, 0.9862), (-0.4642, 0.8188, 0.9862), (-0.4438, -0.9632, -0.7403), (0.00254, -0.9208, -0.7406), (0.001293, 0.8189, 0.9875), (0.001293, -0.8067, 0.9875), (0.02125, -0.05124, 0.05379), (0.001413, 0.01181, 1.0), (0.003294, -0.885, 0.8004), (-0.7694, 0.9785, 0.8201), (-0.771, 0.01081, -0.98), (-0.771, 0.9879, 0.05265), (-0.7694, -0.8056, -0.9646), (-0.7694, 0.818, -0.9646), (-0.7694, 0.9785, -0.7597), (0.001293, 0.9879, -0.7613), (0.7509, -0.9684, -0.7384), (0.001293, 0.8189, -0.98), (0.7709, 0.818, 0.9777), (0.7709, -0.8056, 0.9777), (0.001293, -0.8067, -0.98), (0.7548, -0.8998, 0.05113), (0.001413, 1.0, 0.05753), (0.7725, 0.01081, 0.9875), (0.001413, 0.01181, -1.0), (0.001293, 0.9879, 0.8211), (0.7509, -0.9684, 0.7989), (-0.9656, -0.8056, 0.8201), (0.9807, 0.01081, 0.8211), (-0.7494, -0.9684, 0.7989), (0.9659, -0.8056, 0.8201), (0.7709, 0.9785, 0.8201), (-0.9656, 0.818, 0.8201), (-0.9806, 0.01081, 0.8211), (0.9659, 0.818, 0.8201), (-0.9806, 0.01081, -0.7613), (0.7725, 0.01081, -0.98), (-0.771, 0.01081, 0.9875), (0.9659, 0.818, -0.7597), (0.9807, 0.8189, 0.05265), (-1.0, 0.01181, 0.05753), (-0.9806, 0.8189, 0.05265), (0.7725, 0.9879, 0.05265), (0.9807, -0.8067, 0.05265), (-0.75, -0.906, 0.05113), (1.0, 0.01181, 0.05753), (-0.9806, -0.8067, 0.05265), (-0.9656, -0.8056, -0.7597), (0.9807, 0.01081, -0.7613), (0.7709, -0.8056, -0.9646), (-0.7694, -0.8056, 0.9777), (-0.7694, 0.818, 0.9777), (0.7709, 0.818, -0.9646), (-0.7494, -0.9684, -0.7384), (0.9659, -0.8056, -0.7597), (0.7709, 0.9785, -0.7597), (-0.9656, 0.818, -0.7597)], [], [(217, 58, 2, 90), (216, 61, 6, 117), (215, 64, 4, 71), (214, 76, 0, 147), (213, 117, 6, 65), (212, 146, 3, 57), (211, 72, 8, 68), (210, 73, 11, 71), (209, 74, 11, 89), (208, 75, 9, 59), (207, 81, 17, 82), (206, 80, 16, 92), (205, 100, 12, 149), (204, 79, 15, 85), (203, 78, 14, 123), (202, 77, 13, 93), (201, 94, 23, 87), (200, 95, 22, 83), (199, 96, 19, 65), (198, 97, 18, 88), (197, 98, 19, 89), (196, 99, 20, 69), (195, 107, 31, 108), (194, 106, 30, 109), (193, 101, 25, 110), (192, 102, 26, 126), (191, 103, 27, 112), (190, 56, 24, 151), (189, 104, 28, 114), (188, 105, 29, 115), (187, 128, 43, 113), (186, 129, 42, 145), (185, 125, 41, 130), (184, 124, 40, 131), (183, 132, 39, 143), (182, 133, 38, 84), (181, 121, 37, 134), (180, 120, 36, 135), (179, 60, 32, 136), (178, 140, 33, 137), (177, 138, 35, 67), (176, 139, 33, 140), (175, 152, 44, 62), (174, 62, 44, 153), (173, 148, 52, 154), (172, 155, 47, 86), (171, 150, 54, 156), (170, 157, 49, 111), (169, 158, 55, 127), (168, 144, 48, 159), (167, 160, 53, 122), (166, 142, 46, 161), (165, 116, 50, 162), (164, 163, 51, 119), (138, 164, 119, 35), (38, 122, 164, 138), (122, 53, 163, 164), (144, 165, 162, 48), (40, 136, 165, 144), (136, 32, 116, 165), (141, 166, 161, 45), (34, 135, 166, 141), (135, 36, 142, 166), (133, 167, 122, 38), (43, 127, 167, 133), (127, 55, 160, 167), (142, 168, 159, 46), (36, 131, 168, 142), (131, 40, 144, 168), (128, 169, 127, 43), (34, 141, 169, 128), (141, 45, 158, 169), (101, 170, 111, 25), (3, 146, 170, 101), (146, 50, 157, 170), (148, 171, 156, 52), (9, 69, 171, 148), (69, 20, 150, 171), (77, 172, 86, 13), (25, 111, 172, 77), (111, 49, 155, 172), (147, 173, 154, 51), (0, 59, 173, 147), (59, 9, 148, 173), (150, 174, 153, 54), (20, 90, 174, 150), (90, 2, 62, 174), (58, 175, 62, 2), (13, 86, 175, 58), (86, 47, 152, 175), (152, 176, 140, 44), (47, 143, 176, 152), (143, 39, 139, 176), (64, 177, 67, 4), (15, 84, 177, 64), (84, 38, 138, 177), (125, 178, 137, 41), (54, 153, 178, 125), (153, 44, 140, 178), (124, 179, 136, 40), (21, 91, 179, 124), (91, 7, 60, 179), (118, 180, 135, 34), (5, 63, 180, 118), (63, 10, 120, 180), (119, 181, 134, 35), (51, 154, 181, 119), (154, 52, 121, 181), (79, 182, 84, 15), (27, 113, 182, 79), (113, 43, 133, 182), (155, 183, 143, 47), (49, 145, 183, 155), (145, 42, 132, 183), (120, 184, 131, 36), (10, 70, 184, 120), (70, 21, 124, 184), (121, 185, 130, 37), (52, 156, 185, 121), (156, 54, 125, 185), (157, 186, 145, 49), (50, 116, 186, 157), (116, 32, 129, 186), (103, 187, 113, 27), (5, 118, 187, 103), (118, 34, 128, 187), (56, 188, 115, 24), (1, 68, 188, 56), (68, 8, 105, 188), (107, 189, 114, 31), (21, 70, 189, 107), (70, 10, 104, 189), (158, 190, 151, 55), (45, 66, 190, 158), (66, 1, 56, 190), (104, 191, 112, 28), (10, 63, 191, 104), (63, 5, 103, 191), (129, 192, 126, 42), (32, 60, 192, 129), (60, 7, 102, 192), (106, 193, 110, 30), (18, 57, 193, 106), (57, 3, 101, 193), (105, 194, 109, 29), (8, 88, 194, 105), (88, 18, 106, 194), (102, 195, 108, 26), (7, 91, 195, 102), (91, 21, 107, 195), (75, 196, 69, 9), (17, 87, 196, 75), (87, 23, 99, 196), (73, 197, 89, 11), (37, 130, 197, 73), (130, 41, 98, 197), (72, 198, 88, 8), (46, 159, 198, 72), (159, 48, 97, 198), (61, 199, 65, 6), (14, 83, 199, 61), (83, 22, 96, 199), (78, 200, 83, 14), (26, 108, 200, 78), (108, 31, 95, 200), (81, 201, 87, 17), (29, 109, 201, 81), (109, 30, 94, 201), (94, 202, 93, 23), (30, 110, 202, 94), (110, 25, 77, 202), (132, 203, 123, 39), (42, 126, 203, 132), (126, 26, 78, 203), (80, 204, 85, 16), (28, 112, 204, 80), (112, 27, 79, 204), (160, 205, 149, 53), (55, 151, 205, 160), (151, 24, 100, 205), (95, 206, 92, 22), (31, 114, 206, 95), (114, 28, 80, 206), (100, 207, 82, 12), (24, 115, 207, 100), (115, 29, 81, 207), (76, 208, 59, 0), (12, 82, 208, 76), (82, 17, 75, 208), (96, 209, 89, 19), (22, 92, 209, 96), (92, 16, 74, 209), (67, 210, 71, 4), (35, 134, 210, 67), (134, 37, 73, 210), (66, 211, 68, 1), (45, 161, 211, 66), (161, 46, 72, 211), (97, 212, 57, 18), (48, 162, 212, 97), (162, 50, 146, 212), (98, 213, 65, 19), (41, 137, 213, 98), (137, 33, 117, 213), (163, 214, 147, 51), (53, 149, 214, 163), (149, 12, 76, 214), (74, 215, 71, 11), (16, 85, 215, 74), (85, 15, 64, 215), (139, 216, 117, 33), (39, 123, 216, 139), (123, 14, 61, 216), (99, 217, 90, 20), (23, 93, 217, 99), (93, 13, 58, 217)])
me_cube_008.materials.append(mat_icey)
me_cube_008.use_remesh_preserve_volume = False
me_cube_008.use_remesh_preserve_attributes = False
me_cube_008.use_mirror_vertex_groups = False
me_cube_008.update()
me_cube_003 = bpy.data.meshes.new('Cube.003')
me_cube_003.from_pydata([(-0.8977, -0.9226, -0.8941), (-0.8977, -0.9226, 0.9286), (-0.8977, 0.9297, -0.8941), (-0.8977, 0.9297, 0.9286), (0.8985, -0.9226, -0.8941), (0.8985, -0.9226, 0.9286), (0.8985, 0.9297, -0.8941), (0.8985, 0.9297, 0.9286), (-0.922, -0.4947, 0.9457), (-0.922, -0.4947, -0.9193), (0.9227, -0.4947, 0.9457), (0.9227, -0.4947, -0.9193), (-0.922, -0.9411, -0.4371), (-0.922, 0.9465, -0.4371), (0.9227, 0.9465, -0.4371), (0.9227, -0.9411, -0.4371), (0.9938, -0.4952, -0.4377), (-0.9937, -0.4952, -0.4377), (-0.922, 0.5138, 0.9457), (0.9227, 0.5138, -0.9193), (-0.922, 0.5138, -0.9193), (0.9227, 0.5138, 0.9457), (0.9938, 0.5142, -0.4377), (-0.9937, 0.5142, -0.4377), (-0.922, -0.9411, 0.5299), (-0.922, 0.9465, 0.5299), (0.9227, 0.9465, 0.5299), (0.9227, -0.9411, 0.5299), (0.9938, -0.4952, 0.5304), (-0.9937, -0.4952, 0.5304), (-0.9937, 0.5142, 0.5304), (0.9938, 0.5142, 0.5304), (0.466, 0.9465, 0.9457), (0.466, 0.9465, -0.9193), (0.466, -0.9411, 0.9457), (0.466, -0.9411, -0.9193), (0.4667, -0.4952, 0.9961), (0.4667, -0.4952, -0.9935), (0.4534, -0.6729, -0.4167), (0.4667, 0.9963, -0.4377), (0.4667, 0.5142, 0.9961), (0.4667, 0.5142, -0.9935), (0.4667, 0.9963, 0.5304), (0.4536, -0.664, 0.5071), (-0.4637, 0.9465, -0.9193), (-0.4637, -0.9411, 0.9457), (-0.4644, -0.4952, 0.9961), (-0.4644, 0.9963, -0.4377), (-0.4644, 0.5142, 0.9961), (-0.4644, 0.9963, 0.5304), (-0.4637, 0.9465, 0.9457), (-0.4637, -0.9411, -0.9193), (-0.4644, -0.4952, -0.9935), (-0.4402, -0.79, -0.4167), (-0.4644, 0.5142, -0.9935), (-0.4358, -0.5837, 0.5071), (-0.9163, -0.9371, 0.8179), (-0.9163, 0.8159, 0.942), (-0.9163, 0.9429, -0.7563), (-0.9163, -0.8032, -0.9134), (0.7677, 0.9429, 0.942), (0.917, 0.9429, -0.7563), (-0.7662, 0.9429, -0.9134), (0.917, -0.8032, 0.942), (0.917, -0.9371, -0.7563), (0.917, 0.8159, -0.9134), (-0.7662, -0.9371, 0.942), (0.7677, -0.9371, -0.9134), (-0.9163, -0.8032, 0.942), (-0.923, 0.01081, -0.9203), (0.9236, 0.01081, 0.9463), (0.917, -0.8032, -0.9134), (-0.7708, -0.495, 0.9862), (0.7722, -0.495, -0.9779), (0.9787, -0.495, -0.7611), (-0.9785, -0.495, -0.7611), (-0.9163, -0.9371, -0.7563), (-0.923, 0.9471, 0.05265), (0.9236, 0.9471, 0.05265), (0.9236, -0.9418, 0.05265), (0.9963, -0.4951, 0.05312), (-0.9962, -0.4951, 0.05312), (-0.9785, -0.8065, -0.4376), (0.9787, 0.8188, -0.4376), (0.7536, -0.9355, -0.4165), (0.9787, -0.8065, -0.4376), (-0.7708, 0.9867, -0.4376), (-0.9962, 0.01091, -0.4373), (-0.923, 0.01081, 0.9463), (0.9236, 0.01081, -0.9203), (-0.9163, 0.8159, -0.9134), (0.917, 0.8159, 0.942), (0.9963, 0.01091, -0.4373), (-0.9785, 0.8188, -0.4376), (-0.9962, 0.5143, 0.05312), (0.9963, 0.5143, 0.05312), (0.9787, 0.514, -0.7611), (-0.7708, 0.514, 0.9862), (0.7722, 0.514, -0.9779), (-0.9785, 0.514, -0.7611), (-0.923, -0.9418, 0.05265), (-0.9163, 0.9429, 0.8179), (0.917, 0.9429, 0.8179), (0.917, -0.9371, 0.8179), (0.9787, -0.495, 0.8209), (-0.9785, -0.495, 0.8209), (-0.9785, 0.514, 0.8209), (0.9787, 0.514, 0.8209), (0.9787, 0.8188, 0.5302), (-0.9962, 0.01091, 0.5309), (-0.9785, 0.8188, 0.5302), (-0.7708, 0.9867, 0.5302), (0.9787, -0.8065, 0.5302), (0.7535, -0.9422, 0.5067), (0.9963, 0.01091, 0.5309), (-0.9785, -0.8065, 0.5302), (0.001293, 0.9471, 0.9463), (0.7677, 0.9429, -0.9134), (0.7677, -0.9371, 0.942), (0.001293, -0.9418, -0.9203), (0.7722, -0.495, 0.9862), (0.001305, -0.4951, -0.9961), (0.01101, -0.533, -0.416), (0.7722, 0.9867, -0.4376), (0.7722, 0.514, 0.9862), (0.001305, 0.5143, -0.9961), (0.7722, 0.9867, 0.5302), (0.01479, -0.3536, 0.5079), (0.4471, -0.9422, 0.8001), (0.4665, 0.9867, 0.8209), (0.4667, 0.01091, -0.9961), (0.4667, 0.01091, 0.9977), (0.4667, 0.9978, 0.05312), (0.4587, -0.428, 0.05195), (0.4665, -0.8065, -0.9779), (0.4665, -0.8065, 0.9862), (0.4665, 0.8188, 0.9862), (0.4665, 0.8188, -0.9779), (0.4473, -0.9355, -0.7403), (0.4665, 0.9867, -0.7611), (0.001293, 0.9471, -0.9203), (0.001293, -0.9418, 0.9463), (0.001305, -0.4951, 0.9977), (0.001305, 0.9978, -0.4373), (0.001305, 0.5143, 0.9977), (0.001305, 0.9978, 0.5309), (-0.7662, 0.9429, 0.942), (-0.7662, -0.9371, -0.9134), (-0.7708, -0.495, -0.9779), (-0.7509, -0.9632, -0.4165), (-0.7708, 0.514, -0.9779), (-0.75, -0.9206, 0.5068), (-0.4642, 0.9867, -0.7611), (-0.4642, 0.8188, -0.9779), (-0.4642, -0.8065, -0.9779), (-0.4644, 0.9978, 0.05312), (-0.4644, 0.01091, -0.9961), (-0.4642, 0.9867, 0.8209), (-0.4429, -0.9206, 0.8001), (-0.4644, 0.01091, 0.9977), (-0.4332, -0.4586, 0.05195), (-0.4642, -0.8065, 0.9862), (-0.4642, 0.8188, 0.9862), (-0.4438, -0.9632, -0.7403), (0.00254, -0.9208, -0.7406), (0.001293, 0.8189, 0.9875), (0.001293, -0.8067, 0.9875), (0.02125, -0.05124, 0.05379), (0.001413, 0.01181, 1.0), (0.003294, -0.885, 0.8004), (-0.7694, 0.9785, 0.8201), (-0.771, 0.01081, -0.98), (-0.771, 0.9879, 0.05265), (-0.7694, -0.8056, -0.9646), (-0.7694, 0.818, -0.9646), (-0.7694, 0.9785, -0.7597), (0.001293, 0.9879, -0.7613), (0.7509, -0.9684, -0.7384), (0.001293, 0.8189, -0.98), (0.7709, 0.818, 0.9777), (0.7709, -0.8056, 0.9777), (0.001293, -0.8067, -0.98), (0.7548, -0.8998, 0.05113), (0.001413, 1.0, 0.05753), (0.7725, 0.01081, 0.9875), (0.001413, 0.01181, -1.0), (0.001293, 0.9879, 0.8211), (0.7509, -0.9684, 0.7989), (-0.9656, -0.8056, 0.8201), (0.9807, 0.01081, 0.8211), (-0.7494, -0.9684, 0.7989), (0.9659, -0.8056, 0.8201), (0.7709, 0.9785, 0.8201), (-0.9656, 0.818, 0.8201), (-0.9806, 0.01081, 0.8211), (0.9659, 0.818, 0.8201), (-0.9806, 0.01081, -0.7613), (0.7725, 0.01081, -0.98), (-0.771, 0.01081, 0.9875), (0.9659, 0.818, -0.7597), (0.9807, 0.8189, 0.05265), (-1.0, 0.01181, 0.05753), (-0.9806, 0.8189, 0.05265), (0.7725, 0.9879, 0.05265), (0.9807, -0.8067, 0.05265), (-0.75, -0.906, 0.05113), (1.0, 0.01181, 0.05753), (-0.9806, -0.8067, 0.05265), (-0.9656, -0.8056, -0.7597), (0.9807, 0.01081, -0.7613), (0.7709, -0.8056, -0.9646), (-0.7694, -0.8056, 0.9777), (-0.7694, 0.818, 0.9777), (0.7709, 0.818, -0.9646), (-0.7494, -0.9684, -0.7384), (0.9659, -0.8056, -0.7597), (0.7709, 0.9785, -0.7597), (-0.9656, 0.818, -0.7597)], [], [(217, 58, 2, 90), (216, 61, 6, 117), (215, 64, 4, 71), (214, 76, 0, 147), (213, 117, 6, 65), (212, 146, 3, 57), (211, 72, 8, 68), (210, 73, 11, 71), (209, 74, 11, 89), (208, 75, 9, 59), (207, 81, 17, 82), (206, 80, 16, 92), (205, 100, 12, 149), (204, 79, 15, 85), (203, 78, 14, 123), (202, 77, 13, 93), (201, 94, 23, 87), (200, 95, 22, 83), (199, 96, 19, 65), (198, 97, 18, 88), (197, 98, 19, 89), (196, 99, 20, 69), (195, 107, 31, 108), (194, 106, 30, 109), (193, 101, 25, 110), (192, 102, 26, 126), (191, 103, 27, 112), (190, 56, 24, 151), (189, 104, 28, 114), (188, 105, 29, 115), (187, 128, 43, 113), (186, 129, 42, 145), (185, 125, 41, 130), (184, 124, 40, 131), (183, 132, 39, 143), (182, 133, 38, 84), (181, 121, 37, 134), (180, 120, 36, 135), (179, 60, 32, 136), (178, 140, 33, 137), (177, 138, 35, 67), (176, 139, 33, 140), (175, 152, 44, 62), (174, 62, 44, 153), (173, 148, 52, 154), (172, 155, 47, 86), (171, 150, 54, 156), (170, 157, 49, 111), (169, 158, 55, 127), (168, 144, 48, 159), (167, 160, 53, 122), (166, 142, 46, 161), (165, 116, 50, 162), (164, 163, 51, 119), (138, 164, 119, 35), (38, 122, 164, 138), (122, 53, 163, 164), (144, 165, 162, 48), (40, 136, 165, 144), (136, 32, 116, 165), (141, 166, 161, 45), (34, 135, 166, 141), (135, 36, 142, 166), (133, 167, 122, 38), (43, 127, 167, 133), (127, 55, 160, 167), (142, 168, 159, 46), (36, 131, 168, 142), (131, 40, 144, 168), (128, 169, 127, 43), (34, 141, 169, 128), (141, 45, 158, 169), (101, 170, 111, 25), (3, 146, 170, 101), (146, 50, 157, 170), (148, 171, 156, 52), (9, 69, 171, 148), (69, 20, 150, 171), (77, 172, 86, 13), (25, 111, 172, 77), (111, 49, 155, 172), (147, 173, 154, 51), (0, 59, 173, 147), (59, 9, 148, 173), (150, 174, 153, 54), (20, 90, 174, 150), (90, 2, 62, 174), (58, 175, 62, 2), (13, 86, 175, 58), (86, 47, 152, 175), (152, 176, 140, 44), (47, 143, 176, 152), (143, 39, 139, 176), (64, 177, 67, 4), (15, 84, 177, 64), (84, 38, 138, 177), (125, 178, 137, 41), (54, 153, 178, 125), (153, 44, 140, 178), (124, 179, 136, 40), (21, 91, 179, 124), (91, 7, 60, 179), (118, 180, 135, 34), (5, 63, 180, 118), (63, 10, 120, 180), (119, 181, 134, 35), (51, 154, 181, 119), (154, 52, 121, 181), (79, 182, 84, 15), (27, 113, 182, 79), (113, 43, 133, 182), (155, 183, 143, 47), (49, 145, 183, 155), (145, 42, 132, 183), (120, 184, 131, 36), (10, 70, 184, 120), (70, 21, 124, 184), (121, 185, 130, 37), (52, 156, 185, 121), (156, 54, 125, 185), (157, 186, 145, 49), (50, 116, 186, 157), (116, 32, 129, 186), (103, 187, 113, 27), (5, 118, 187, 103), (118, 34, 128, 187), (56, 188, 115, 24), (1, 68, 188, 56), (68, 8, 105, 188), (107, 189, 114, 31), (21, 70, 189, 107), (70, 10, 104, 189), (158, 190, 151, 55), (45, 66, 190, 158), (66, 1, 56, 190), (104, 191, 112, 28), (10, 63, 191, 104), (63, 5, 103, 191), (129, 192, 126, 42), (32, 60, 192, 129), (60, 7, 102, 192), (106, 193, 110, 30), (18, 57, 193, 106), (57, 3, 101, 193), (105, 194, 109, 29), (8, 88, 194, 105), (88, 18, 106, 194), (102, 195, 108, 26), (7, 91, 195, 102), (91, 21, 107, 195), (75, 196, 69, 9), (17, 87, 196, 75), (87, 23, 99, 196), (73, 197, 89, 11), (37, 130, 197, 73), (130, 41, 98, 197), (72, 198, 88, 8), (46, 159, 198, 72), (159, 48, 97, 198), (61, 199, 65, 6), (14, 83, 199, 61), (83, 22, 96, 199), (78, 200, 83, 14), (26, 108, 200, 78), (108, 31, 95, 200), (81, 201, 87, 17), (29, 109, 201, 81), (109, 30, 94, 201), (94, 202, 93, 23), (30, 110, 202, 94), (110, 25, 77, 202), (132, 203, 123, 39), (42, 126, 203, 132), (126, 26, 78, 203), (80, 204, 85, 16), (28, 112, 204, 80), (112, 27, 79, 204), (160, 205, 149, 53), (55, 151, 205, 160), (151, 24, 100, 205), (95, 206, 92, 22), (31, 114, 206, 95), (114, 28, 80, 206), (100, 207, 82, 12), (24, 115, 207, 100), (115, 29, 81, 207), (76, 208, 59, 0), (12, 82, 208, 76), (82, 17, 75, 208), (96, 209, 89, 19), (22, 92, 209, 96), (92, 16, 74, 209), (67, 210, 71, 4), (35, 134, 210, 67), (134, 37, 73, 210), (66, 211, 68, 1), (45, 161, 211, 66), (161, 46, 72, 211), (97, 212, 57, 18), (48, 162, 212, 97), (162, 50, 146, 212), (98, 213, 65, 19), (41, 137, 213, 98), (137, 33, 117, 213), (163, 214, 147, 51), (53, 149, 214, 163), (149, 12, 76, 214), (74, 215, 71, 11), (16, 85, 215, 74), (85, 15, 64, 215), (139, 216, 117, 33), (39, 123, 216, 139), (123, 14, 61, 216), (99, 217, 90, 20), (23, 93, 217, 99), (93, 13, 58, 217)])
me_cube_003.materials.append(mat_icey)
me_cube_003.use_remesh_preserve_volume = False
me_cube_003.use_remesh_preserve_attributes = False
me_cube_003.use_mirror_vertex_groups = False
me_cube_003.update()
me_cylinder = bpy.data.meshes.new('Cylinder')
me_cylinder.from_pydata([(0.0, 1.0, -1.0), (-9.959e-09, 1.084, 1.172), (0.1951, 0.9808, -1.0), (0.2115, 1.063, 1.172), (0.3827, 0.9239, -1.0), (0.4148, 1.001, 1.172), (0.5556, 0.8315, -1.0), (0.6022, 0.9012, 1.172), (0.7071, 0.7071, -1.0), (0.7664, 0.7664, 1.172), (0.8315, 0.5556, -1.0), (0.9012, 0.6022, 1.172), (0.9239, 0.3827, -1.0), (1.001, 0.4148, 1.172), (0.9808, 0.1951, -1.0), (1.063, 0.2115, 1.172), (1.0, 7.55e-08, -1.0), (1.084, 5.793e-08, 1.172), (0.9808, -0.1951, -1.0), (1.063, -0.2115, 1.172), (0.9239, -0.3827, -1.0), (1.001, -0.4148, 1.172), (0.8315, -0.5556, -1.0), (0.9012, -0.6022, 1.172), (0.7071, -0.7071, -1.0), (0.7664, -0.7664, 1.172), (0.5556, -0.8315, -1.0), (0.6022, -0.9012, 1.172), (0.3827, -0.9239, -1.0), (0.4148, -1.001, 1.172), (0.1951, -0.9808, -1.0), (0.2115, -1.063, 1.172), (-3.258e-07, -1.0, -1.0), (-3.631e-07, -1.084, 1.172), (-0.1951, -0.9808, -1.0), (-0.2115, -1.063, 1.172), (-0.3827, -0.9239, -1.0), (-0.4148, -1.001, 1.172), (-0.5556, -0.8315, -1.0), (-0.6022, -0.9012, 1.172), (-0.7071, -0.7071, -1.0), (-0.7664, -0.7664, 1.172), (-0.8315, -0.5556, -1.0), (-0.9012, -0.6022, 1.172), (-0.9239, -0.3827, -1.0), (-1.001, -0.4148, 1.172), (-0.9808, -0.1951, -1.0), (-1.063, -0.2115, 1.172), (-1.0, 9.656e-07, -1.0), (-1.084, 1.023e-06, 1.172), (-0.9808, 0.1951, -1.0), (-1.063, 0.2115, 1.172), (-0.9239, 0.3827, -1.0), (-1.001, 0.4148, 1.172), (-0.8315, 0.5556, -1.0), (-0.9012, 0.6022, 1.172), (-0.7071, 0.7071, -1.0), (-0.7664, 0.7664, 1.172), (-0.5556, 0.8315, -1.0), (-0.6022, 0.9012, 1.172), (-0.3827, 0.9239, -1.0), (-0.4148, 1.001, 1.172), (-0.1951, 0.9808, -1.0), (-0.2115, 1.063, 1.172), (0.0, 0.9857, -0.986), (-9.959e-09, 1.064, 1.173), (0.1923, 0.9668, -0.986), (0.2076, 1.043, 1.173), (0.3772, 0.9107, -0.986), (0.4071, 0.9829, 1.173), (0.5476, 0.8196, -0.986), (0.5911, 0.8846, 1.173), (0.697, 0.697, -0.986), (0.7523, 0.7523, 1.173), (0.8196, 0.5476, -0.986), (0.8846, 0.5911, 1.173), (0.9107, 0.3772, -0.986), (0.9829, 0.4071, 1.173), (0.9668, 0.1923, -0.986), (1.043, 0.2076, 1.173), (0.9857, 7.55e-08, -0.986), (1.064, 5.793e-08, 1.173), (0.9668, -0.1923, -0.986), (1.043, -0.2076, 1.173), (0.9107, -0.3772, -0.986), (0.9829, -0.4071, 1.173), (0.8196, -0.5476, -0.986), (0.8846, -0.5911, 1.173), (0.697, -0.697, -0.986), (0.7523, -0.7523, 1.173), (0.5476, -0.8196, -0.986), (0.5911, -0.8846, 1.173), (0.3772, -0.9107, -0.986), (0.4071, -0.9829, 1.173), (0.1923, -0.9668, -0.986), (0.2076, -1.043, 1.173), (-3.258e-07, -0.9857, -0.986), (-3.631e-07, -1.064, 1.173), (-0.1923, -0.9668, -0.986), (-0.2076, -1.043, 1.173), (-0.3772, -0.9107, -0.986), (-0.4071, -0.9829, 1.173), (-0.5476, -0.8196, -0.986), (-0.5911, -0.8846, 1.173), (-0.697, -0.697, -0.986), (-0.7523, -0.7523, 1.173), (-0.8196, -0.5476, -0.986), (-0.8846, -0.5911, 1.173), (-0.9107, -0.3772, -0.986), (-0.9829, -0.4071, 1.173), (-0.9668, -0.1923, -0.986), (-1.043, -0.2076, 1.173), (-0.9857, 9.656e-07, -0.986), (-1.064, 1.023e-06, 1.173), (-0.9668, 0.1923, -0.986), (-1.043, 0.2076, 1.173), (-0.9107, 0.3772, -0.986), (-0.9829, 0.4071, 1.173), (-0.8196, 0.5476, -0.986), (-0.8846, 0.5911, 1.173), (-0.697, 0.697, -0.986), (-0.7523, 0.7523, 1.173), (-0.5476, 0.8196, -0.986), (-0.5911, 0.8846, 1.173), (-0.3772, 0.9107, -0.986), (-0.4071, 0.9829, 1.173), (-0.1923, 0.9668, -0.986), (-0.2076, 1.043, 1.173)], [], [(0, 1, 3, 2), (2, 3, 5, 4), (4, 5, 7, 6), (6, 7, 9, 8), (8, 9, 11, 10), (10, 11, 13, 12), (12, 13, 15, 14), (14, 15, 17, 16), (16, 17, 19, 18), (18, 19, 21, 20), (20, 21, 23, 22), (22, 23, 25, 24), (24, 25, 27, 26), (26, 27, 29, 28), (28, 29, 31, 30), (30, 31, 33, 32), (32, 33, 35, 34), (34, 35, 37, 36), (36, 37, 39, 38), (38, 39, 41, 40), (40, 41, 43, 42), (42, 43, 45, 44), (44, 45, 47, 46), (46, 47, 49, 48), (48, 49, 51, 50), (50, 51, 53, 52), (52, 53, 55, 54), (54, 55, 57, 56), (56, 57, 59, 58), (58, 59, 61, 60), (62, 63, 1, 0), (60, 61, 63, 62), (0, 2, 4, 6, 8, 10, 12, 14, 16, 18, 20, 22, 24, 26, 28, 30, 32, 34, 36, 38, 40, 42, 44, 46, 48, 50, 52, 54, 56, 58, 60, 62), (66, 67, 65, 64), (68, 69, 67, 66), (70, 71, 69, 68), (72, 73, 71, 70), (74, 75, 73, 72), (76, 77, 75, 74), (78, 79, 77, 76), (80, 81, 79, 78), (82, 83, 81, 80), (84, 85, 83, 82), (86, 87, 85, 84), (88, 89, 87, 86), (90, 91, 89, 88), (92, 93, 91, 90), (94, 95, 93, 92), (96, 97, 95, 94), (98, 99, 97, 96), (100, 101, 99, 98), (102, 103, 101, 100), (104, 105, 103, 102), (106, 107, 105, 104), (108, 109, 107, 106), (110, 111, 109, 108), (112, 113, 111, 110), (114, 115, 113, 112), (116, 117, 115, 114), (118, 119, 117, 116), (120, 121, 119, 118), (122, 123, 121, 120), (124, 125, 123, 122), (64, 65, 127, 126), (126, 127, 125, 124), (126, 124, 122, 120, 118, 116, 114, 112, 110, 108, 106, 104, 102, 100, 98, 96, 94, 92, 90, 88, 86, 84, 82, 80, 78, 76, 74, 72, 70, 68, 66, 64), (3, 1, 65, 67), (5, 3, 67, 69), (7, 5, 69, 71), (9, 7, 71, 73), (11, 9, 73, 75), (13, 11, 75, 77), (15, 13, 77, 79), (17, 15, 79, 81), (19, 17, 81, 83), (21, 19, 83, 85), (23, 21, 85, 87), (25, 23, 87, 89), (27, 25, 89, 91), (29, 27, 91, 93), (31, 29, 93, 95), (33, 31, 95, 97), (35, 33, 97, 99), (37, 35, 99, 101), (39, 37, 101, 103), (41, 39, 103, 105), (43, 41, 105, 107), (45, 43, 107, 109), (47, 45, 109, 111), (49, 47, 111, 113), (51, 49, 113, 115), (53, 51, 115, 117), (55, 53, 117, 119), (57, 55, 119, 121), (59, 57, 121, 123), (61, 59, 123, 125), (63, 61, 125, 127), (1, 63, 127, 65)])
me_cylinder.materials.append(mat_material_001)
me_cylinder.use_remesh_preserve_volume = False
me_cylinder.use_remesh_preserve_attributes = False
me_cylinder.use_mirror_vertex_groups = False
me_cylinder.update()
me_plane = bpy.data.meshes.new('Plane')
me_plane.from_pydata([(-1.0, -1.0, 0.0), (1.0, -1.0, 0.0), (-1.0, 1.0, 0.0), (1.0, 1.0, 0.0)], [], [(0, 1, 3, 2)])
me_plane.materials.append(mat_material_002)
me_plane.use_remesh_preserve_volume = False
me_plane.use_remesh_preserve_attributes = False
me_plane.use_mirror_vertex_groups = False
me_plane.update()

# ---- objects
ob_cube_004 = bpy.data.objects.new('Cube.004', me_cube_011)
ob_cube_003 = bpy.data.objects.new('Cube.003', me_cube_010)
ob_cube_002 = bpy.data.objects.new('Cube.002', me_cube_009)
ob_cube_001 = bpy.data.objects.new('Cube.001', me_cube_008)
ob_icecube = bpy.data.objects.new('IceCube', me_cube_003)
ob_glass = bpy.data.objects.new('Glass', me_cylinder)
ob_plane = bpy.data.objects.new('Plane', me_plane)
ob_lamp = bpy.data.objects.new('Lamp', light_lamp)
ob_camera = bpy.data.objects.new('Camera', cam_camera)

# ---- transforms, parenting, visibility, modifiers, constraints
ob_cube_004.location = (0.4008, 0.1256, 9.237)
ob_cube_004.rotation_euler = (1.016, 0.1464, -2.079)
ob_cube_004.scale = (0.4896, 0.4896, 0.4896)
ob_cube_004.lineart.crease_threshold = 0.0
ob_cube_003.location = (0.8778, -0.5865, 7.166)
ob_cube_003.rotation_euler = (-0.3404, 0.4587, 2.755)
ob_cube_003.scale = (0.4896, 0.4896, 0.4896)
ob_cube_003.lineart.crease_threshold = 0.0
ob_cube_002.location = (-0.6424, -0.9019, 8.375)
ob_cube_002.rotation_euler = (0.006218, 0.7574, -0.2762)
ob_cube_002.scale = (0.4896, 0.4896, 0.4896)
ob_cube_002.lineart.crease_threshold = 0.0
ob_cube_001.location = (-0.1891, 0.2329, 6.191)
ob_cube_001.rotation_euler = (0.06392, 0.8516, 2.595)
ob_cube_001.scale = (0.4896, 0.4896, 0.4896)
ob_cube_001.lineart.crease_threshold = 0.0
ob_icecube.location = (-0.9195, 0.8735, 7.225)
ob_icecube.rotation_euler = (-1.281, 0.1107, 2.545)
ob_icecube.scale = (0.4896, 0.4896, 0.4896)
ob_icecube.lineart.crease_threshold = 0.0
ob_glass.location = (0.0, 0.0, 2.2)
ob_glass.scale = (1.645, 1.645, 2.196)
ob_glass.lineart.crease_threshold = 0.0
ob_plane.location = (0.0, 0.0, 0.0)
ob_plane.scale = (9.347, 9.347, 9.347)
ob_plane.lineart.crease_threshold = 0.0
ob_lamp.location = (5.103, 1.005, 10.5)
ob_lamp.rotation_euler = (0.6503, 0.05522, 1.866)
ob_lamp.lock_rotations_4d = False
ob_lamp.empty_display_type = 'ARROWS'
ob_lamp.color = (0.0, 0.0, 0.0, 0.0)
ob_lamp.lineart.crease_threshold = 0.0
ob_camera.location = (10.77, -9.259, 10.67)
ob_camera.rotation_euler = (1.109, 0.01082, 0.8149)
ob_camera.lock_rotations_4d = False
ob_camera.empty_display_type = 'ARROWS'
ob_camera.color = (0.0, 0.0, 0.0, 0.0)
ob_camera.display_type = 'WIRE'
ob_camera.lineart.crease_threshold = 0.0

# ---- collection membership
col_collection_1.objects.link(ob_cube_004)
col_collection_1.objects.link(ob_cube_003)
col_collection_1.objects.link(ob_cube_002)
col_collection_1.objects.link(ob_cube_001)
col_collection_1.objects.link(ob_icecube)
col_collection_1.objects.link(ob_glass)
col_collection_1.objects.link(ob_plane)
col_collection_1.objects.link(ob_lamp)
col_collection_1.objects.link(ob_camera)

# ---- scene / render settings (as saved in the file)
scene.camera = ob_camera
scene.frame_start = 1; scene.frame_end = 35; scene.frame_set(1)
scene.render.engine = 'BLENDER_EEVEE_NEXT'
scene.render.resolution_percentage = 50
scene.render.dither_intensity = 0.0
scene.cycles.use_denoising = False
scene.cycles.samples = 10
scene.cycles.sampling_pattern = 'TABULATED_SOBOL'
scene.cycles.light_sampling_threshold = 0.0
scene.cycles.use_adaptive_sampling = False
scene.cycles.use_light_tree = False
scene.cycles.blur_glossy = 0.0
scene.cycles.pixel_filter_type = 'GAUSSIAN'
scene.cycles.sample_clamp_indirect = 0.0
scene.view_settings.view_transform = 'Standard'
bpy.context.view_layer.update()
